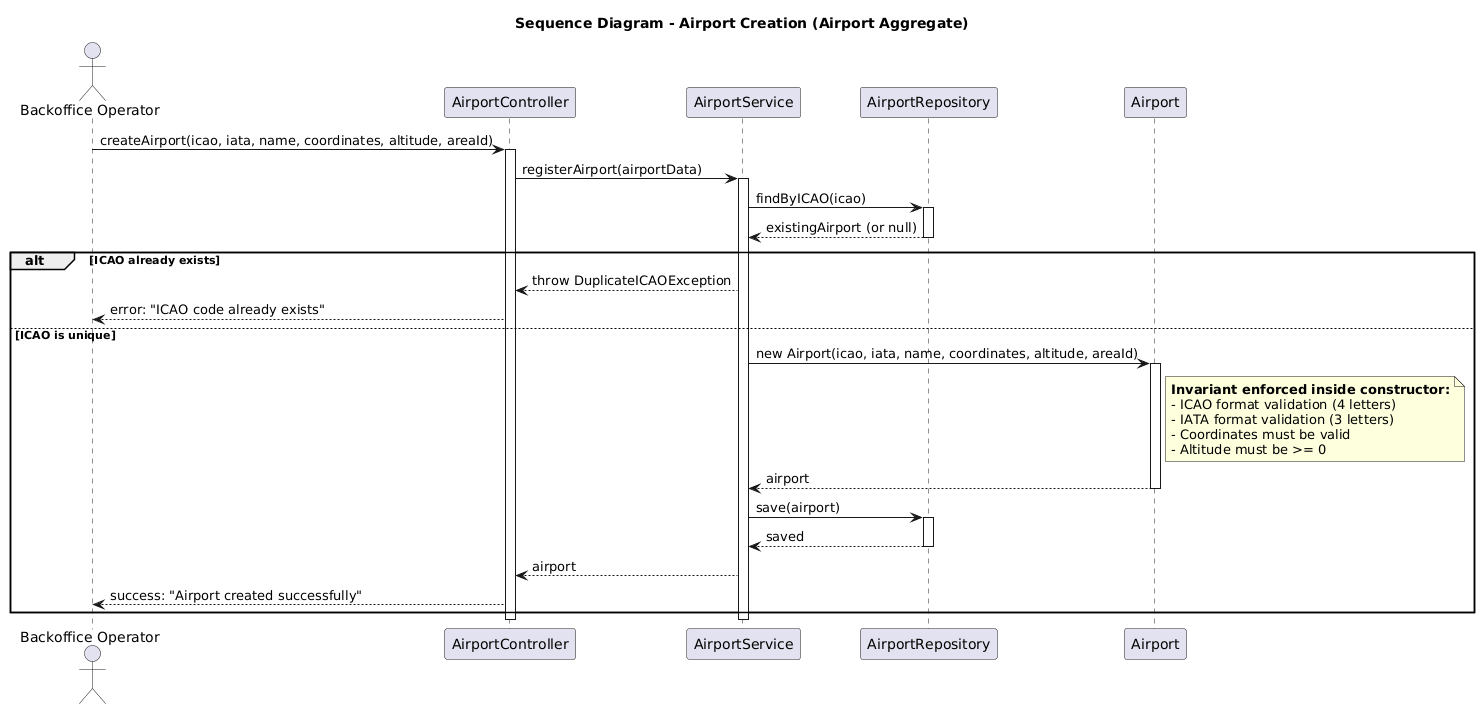

The diagram above was rendered by PlantUML. Its source (embedded in the PNG):
@startuml
title Sequence Diagram - Airport Creation (Airport Aggregate)

actor "Backoffice Operator" as BO
participant "AirportController" as Controller
participant "AirportService" as Service
participant "AirportRepository" as Repo
participant "Airport" as Aggregate

BO -> Controller: createAirport(icao, iata, name, coordinates, altitude, areaId)
activate Controller

Controller -> Service: registerAirport(airportData)
activate Service

Service -> Repo: findByICAO(icao)
activate Repo
Repo --> Service: existingAirport (or null)
deactivate Repo

alt ICAO already exists
    Service --> Controller: throw DuplicateICAOException
    Controller --> BO: error: "ICAO code already exists"
else ICAO is unique
    Service -> Aggregate: new Airport(icao, iata, name, coordinates, altitude, areaId)
    activate Aggregate
    note right of Aggregate
        **Invariant enforced inside constructor:**
        - ICAO format validation (4 letters)
        - IATA format validation (3 letters)
        - Coordinates must be valid
        - Altitude must be >= 0
    end note
    Aggregate --> Service: airport
    deactivate Aggregate
    
    Service -> Repo: save(airport)
    activate Repo
    Repo --> Service: saved
    deactivate Repo
    
    Service --> Controller: airport
    Controller --> BO: success: "Airport created successfully"
end

deactivate Service
deactivate Controller
@enduml